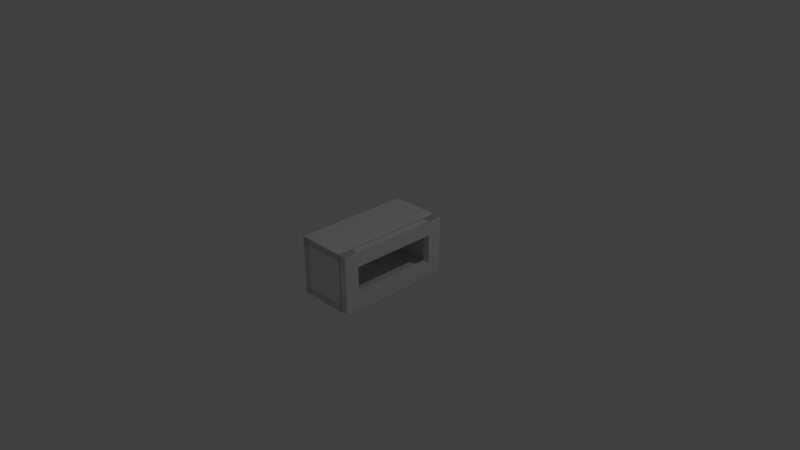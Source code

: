 # Source: microwave.blend  (saved by Blender 2.78.0; exported with 4.5.12 LTS)
import bpy
from mathutils import Matrix  # noqa: F401  (used for matrix-valued properties, if any)

bpy.ops.wm.read_factory_settings(use_empty=True)
scene = bpy.context.scene
scene.name = 'Scene'

# ---- collections
col_collection_1 = bpy.data.collections.new('Collection 1'); scene.collection.children.link(col_collection_1)

# ---- world
world_world = bpy.data.worlds.new('World'); scene.world = world_world
world_world.color = (0.05088, 0.05088, 0.05088)
world_world.use_sun_shadow = False
world_world.sun_shadow_jitter_overblur = 0.0
world_world.cycles.sampling_method = 'NONE'
world_world.cycles.sample_map_resolution = 256

# ---- cameras
cam_camera = bpy.data.cameras.new('Camera')
cam_camera.clip_end = 100.0
cam_camera.lens = 35.0
cam_camera.sensor_width = 32.0
cam_camera.sensor_height = 18.0
cam_camera.ortho_scale = 7.314
cam_camera.dof.focus_distance = 0.0
cam_camera.dof.aperture_fstop = 128.0

# ---- lights
light_lamp = bpy.data.lights.new('Lamp', 'POINT')
light_lamp.transmission_factor = 0.0
light_lamp.cutoff_distance = 30.0
light_lamp.energy = 100.0
light_lamp.shadow_buffer_clip_start = 1.001
light_lamp.shadow_soft_size = 0.1
light_lamp.shadow_maximum_resolution = 0.006
light_lamp.use_absolute_resolution = True
light_lamp.cycles.use_multiple_importance_sampling = False

# ---- meshes
me_cube_002 = bpy.data.meshes.new('Cube.002')
me_cube_002.from_pydata([(-1.017, -9.192, -0.6235), (-1.016, -9.192, 3.029), (-1.016, -1.877, -0.6235), (-1.016, -2.785, 3.029), (-0.5733, -9.192, -0.6235), (-0.5733, -9.192, 3.029), (-0.5733, -1.877, -0.6235), (-0.5733, -2.785, 3.029), (-0.5733, -2.79, 2.107), (-0.5733, -8.283, 0.2885), (-0.5733, -8.283, 2.107), (-1.016, -2.79, 2.107), (-1.016, -8.283, 0.2885), (-1.016, -8.283, 2.107), (-1.016, -1.861, 3.029), (-0.5733, -1.861, 3.029), (-0.5733, -1.864, 2.107), (-1.016, -1.864, 2.107), (-1.017, -2.79, -0.6235), (-0.5733, -2.79, -0.6235), (-0.5733, -2.79, 0.2885), (-1.016, -2.79, 0.2885), (-1.016, -1.873, 0.2885), (-0.5733, -1.873, 0.2885)], [], [(1, 3, 11, 13), (14, 3, 7, 15), (7, 5, 10, 8), (4, 5, 1, 0), (18, 19, 4, 0), (7, 3, 1, 5), (10, 9, 12, 13), (2, 6, 19, 18), (5, 4, 9, 10), (22, 17, 16, 23), (8, 10, 13, 11), (9, 20, 21, 12), (18, 0, 12, 21), (0, 1, 13, 12), (4, 19, 20, 9), (17, 14, 15, 16), (2, 22, 23, 6), (23, 20, 19, 6), (22, 2, 18, 21), (11, 3, 14, 17), (8, 16, 15, 7), (16, 8, 20, 23), (17, 22, 21, 11), (11, 21, 20, 8)])
_uv = me_cube_002.uv_layers.new(name='UVMap')
_uv.uv.foreach_set('vector', [0.4856, 0.9497, 0.3613, 0.9497, 0.3613, 0.8253, 0.4856, 0.8253, 0.2627, 0.1625, 0.4144, 0.1625, 0.4144, 0.4659, 0.2627, 0.4659, 0.3548, 0.5205, 0.05142, 0.5205, 0.05142, 0.217, 0.3548, 0.217, 0.4144, 0.1625, 0.4144, 0.4659, 0.1109, 0.4659, 0.1109, 0.1625, 0.1109, 0.3142, 0.4144, 0.3142, 0.4144, 0.4659, 0.1109, 0.4659, 0.1109, 0.1625, 0.4144, 0.1625, 0.4144, 0.4659, 0.1109, 0.4659, 0.4256, 0.7259, 0.4256, 0.5803, 0.5713, 0.5803, 0.5713, 0.7259, 0.1109, 0.1625, 0.4144, 0.1625, 0.4144, 0.3142, 0.1109, 0.3142, 0.05142, 0.217, 0.3548, 0.217, 0.3548, 0.5205, 0.05142, 0.5205, 0.3229, 0.2532, 0.3229, 0.2911, 0.01949, 0.2911, 0.01949, 0.2532, 0.5646, 0.732, 0.4195, 0.7193, 0.4322, 0.5742, 0.5773, 0.5869, 0.4256, 0.6223, 0.5108, 0.6234, 0.5133, 0.6839, 0.4256, 0.6839, 0.5897, 0.8253, 0.6519, 0.8253, 0.6519, 0.9497, 0.5897, 0.9497, 0.4856, 0.8253, 0.4856, 0.9497, 0.3613, 0.9497, 0.3613, 0.8253, 0.05142, 0.217, 0.2031, 0.217, 0.2031, 0.5205, 0.05142, 0.5205, 0.3764, 0.2763, 0.3764, 0.3521, 0.07302, 0.3521, 0.07302, 0.2763, 0.2816, 0.2952, 0.2816, 0.3331, -0.0218, 0.3331, -0.0218, 0.2952, 0.2181, 0.2441, 0.008233, 0.2436, 0.007277, 0.02553, 0.2173, 0.02497, 0.4731, 0.9497, 0.4746, 0.8246, 0.4234, 0.8253, 0.4234, 0.9497, 0.5097, 0.8254, 0.5139, 0.8983, 0.6717, 0.8968, 0.6651, 0.8213, 0.0669, 0.4247, 0.1762, 0.4242, 0.1774, 0.5195, 0.06617, 0.5187, 0.9469, 0.5317, 0.6784, 0.5324, 0.6784, 0.009457, 0.9473, 0.009445, 0.5361, 0.8726, 0.5361, 0.8333, 0.381, 0.833, 0.3797, 0.8725, 0.4093, 0.7193, 0.4096, 0.6073, 0.2623, 0.6069, 0.2628, 0.719])
me_cube_002.use_remesh_preserve_volume = False
me_cube_002.use_remesh_preserve_attributes = False
me_cube_002.use_mirror_vertex_groups = False
me_cube_002.update()
me_cube = bpy.data.meshes.new('Cube')
me_cube.from_pydata([(-3.324, -6.289, -1.686), (-3.324, -6.289, 0.1063), (-3.324, -2.712, -1.686), (-3.324, -2.712, 0.1063), (-1.807, -6.289, -1.686), (-1.807, -6.289, 0.1063), (-1.807, -2.712, -1.686), (-1.807, -2.712, 0.1063), (-1.807, -6.153, -1.55), (-1.807, -6.153, -0.02977), (-1.807, -2.848, -1.55), (-1.807, -2.848, -0.02977), (-3.136, -6.153, -1.55), (-3.136, -6.153, -0.02977), (-3.136, -2.848, -1.55), (-3.136, -2.848, -0.02977)], [], [(0, 1, 3, 2), (2, 3, 7, 6), (7, 5, 9, 11), (4, 5, 1, 0), (2, 6, 4, 0), (7, 3, 1, 5), (11, 9, 13, 15), (6, 7, 11, 10), (5, 4, 8, 9), (4, 6, 10, 8), (14, 15, 13, 12), (10, 11, 15, 14), (9, 8, 12, 13), (8, 10, 14, 12)])
_uv = me_cube.uv_layers.new(name='UVMap')
_uv.uv.foreach_set('vector', [0.3173, 0.2373, 0.3173, 0.4908, 0.06391, 0.4908, 0.06391, 0.2373, 0.3173, 0.2373, 0.3173, 0.4908, 0.06391, 0.4908, 0.06391, 0.2373, 0.2512, 0.5559, 0.5046, 0.5559, 0.5046, 0.7427, 0.2512, 0.7427, 0.3173, 0.2373, 0.3173, 0.4908, 0.06391, 0.4908, 0.06391, 0.2373, 0.05335, 0.4793, 0.07544, 0.2268, 0.3279, 0.2489, 0.3058, 0.5013, 0.3173, 0.2373, 0.3173, 0.4908, 0.06391, 0.4908, 0.06391, 0.2373, 0.2299, 0.9768, 0.03883, 0.9768, 0.03883, 0.7857, 0.2299, 0.7857, 0.2512, 0.5559, 0.5046, 0.5559, 0.5046, 0.7427, 0.2512, 0.7427, 0.2512, 0.5559, 0.5046, 0.5559, 0.5046, 0.7427, 0.2512, 0.7427, 0.2512, 0.5559, 0.5046, 0.5559, 0.5046, 0.7427, 0.2512, 0.7427, 0.2379, 0.7944, 0.2212, 0.9848, 0.03087, 0.9681, 0.04752, 0.7777, 0.2299, 0.7857, 0.2299, 0.9768, 0.03883, 0.9768, 0.03883, 0.7857, 0.03883, 0.9768, 0.03883, 0.7857, 0.2299, 0.7857, 0.2299, 0.9768, 0.03883, 0.7857, 0.2299, 0.7857, 0.2299, 0.9768, 0.03883, 0.9768])
me_cube.use_remesh_preserve_volume = False
me_cube.use_remesh_preserve_attributes = False
me_cube.use_mirror_vertex_groups = False
me_cube.update()
me_cube_001 = bpy.data.meshes.new('Cube.001')
me_cube_001.from_pydata([(-1.0, -1.0, -1.0), (-1.0, -1.0, 1.0), (-1.0, 1.0, -1.0), (-1.0, 1.0, 1.0), (1.0, -1.0, -1.0), (1.0, -1.0, 1.0), (1.0, 1.0, -1.0), (1.0, 1.0, 1.0)], [], [(1, 3, 2, 0), (3, 7, 6, 2), (7, 5, 4, 6), (5, 1, 0, 4), (0, 2, 6, 4), (5, 7, 3, 1)])
me_cube_001.use_remesh_preserve_volume = False
me_cube_001.use_remesh_preserve_attributes = False
me_cube_001.use_mirror_vertex_groups = False
me_cube_001.update()

# ---- objects
ob_door = bpy.data.objects.new('Door', me_cube_002)
ob_microwave = bpy.data.objects.new('Microwave', me_cube)
ob_cube_008 = bpy.data.objects.new('Cube.008', me_cube_001)
ob_cube_007 = bpy.data.objects.new('Cube.007', me_cube_001)
ob_cube_006 = bpy.data.objects.new('Cube.006', me_cube_001)
ob_cube_005 = bpy.data.objects.new('Cube.005', me_cube_001)
ob_cube_004 = bpy.data.objects.new('Cube.004', me_cube_001)
ob_cube_003 = bpy.data.objects.new('Cube.003', me_cube_001)
ob_cube_002 = bpy.data.objects.new('Cube.002', me_cube_001)
ob_cube_000 = bpy.data.objects.new('Cube.000', me_cube_001)
ob_cube_001 = bpy.data.objects.new('Cube.001', me_cube_001)
ob_lamp = bpy.data.objects.new('Lamp', light_lamp)
ob_camera = bpy.data.objects.new('Camera', cam_camera)

# ---- transforms, parenting, visibility, modifiers, constraints
ob_door.location = (0.5227, 1.211, -0.2635)
ob_door.scale = (0.2186, 0.2186, 0.2186)
ob_door.hide_viewport = True
ob_door.lineart.crease_threshold = 0.0
ob_microwave.location = (1.087, 2.018, 0.353)
ob_microwave.scale = (0.448, 0.448, 0.448)
ob_microwave.lineart.crease_threshold = 0.0
ob_cube_008.location = (0.35, -0.7, 0.0)
ob_cube_008.scale = (0.05, 0.1, 0.4)
ob_cube_008.hide_viewport = True
ob_cube_008.lineart.crease_threshold = 0.0
ob_cube_007.location = (0.35, 0.0, -0.3)
ob_cube_007.scale = (0.05, 0.8, 0.1)
ob_cube_007.hide_viewport = True
ob_cube_007.lineart.crease_threshold = 0.0
ob_cube_006.location = (0.35, 0.0, 0.3)
ob_cube_006.scale = (0.05, 0.8, 0.1)
ob_cube_006.hide_viewport = True
ob_cube_006.lineart.crease_threshold = 0.0
ob_cube_005.location = (0.35, 0.7, 0.0)
ob_cube_005.scale = (0.05, 0.1, 0.4)
ob_cube_005.hide_viewport = True
ob_cube_005.lineart.crease_threshold = 0.0
ob_cube_004.location = (-0.06, -0.75, 0.0)
ob_cube_004.scale = (0.34, 0.05, 0.4)
ob_cube_004.hide_viewport = True
ob_cube_004.lineart.crease_threshold = 0.0
ob_cube_003.location = (-0.35, 0.0, 0.0)
ob_cube_003.scale = (0.05, 0.8, 0.4)
ob_cube_003.hide_viewport = True
ob_cube_003.lineart.crease_threshold = 0.0
ob_cube_002.location = (-0.06, 0.0, -0.35)
ob_cube_002.scale = (0.34, 0.8, 0.05)
ob_cube_002.hide_viewport = True
ob_cube_002.lineart.crease_threshold = 0.0
ob_cube_000.location = (-0.06, 0.0, 0.35)
ob_cube_000.scale = (0.34, 0.8, 0.05)
ob_cube_000.hide_viewport = True
ob_cube_000.lineart.crease_threshold = 0.0
ob_cube_001.location = (-0.06, 0.75, 0.0)
ob_cube_001.scale = (0.34, 0.05, 0.4)
ob_cube_001.hide_viewport = True
ob_cube_001.lineart.crease_threshold = 0.0
ob_lamp.location = (4.076, 1.005, 5.904)
ob_lamp.rotation_euler = (0.6503, 0.05522, 1.866)
ob_lamp.lock_rotations_4d = False
ob_lamp.empty_display_type = 'ARROWS'
ob_lamp.color = (0.0, 0.0, 0.0, 0.0)
ob_lamp.lineart.crease_threshold = 0.0
ob_camera.location = (7.481, -6.508, 5.344)
ob_camera.rotation_euler = (1.109, 0.01082, 0.8149)
ob_camera.lock_rotations_4d = False
ob_camera.empty_display_type = 'ARROWS'
ob_camera.color = (0.0, 0.0, 0.0, 0.0)
ob_camera.display_type = 'WIRE'
ob_camera.lineart.crease_threshold = 0.0

# ---- collection membership
col_collection_1.objects.link(ob_door)
col_collection_1.objects.link(ob_microwave)
col_collection_1.objects.link(ob_cube_008)
col_collection_1.objects.link(ob_cube_007)
col_collection_1.objects.link(ob_cube_006)
col_collection_1.objects.link(ob_cube_005)
col_collection_1.objects.link(ob_cube_004)
col_collection_1.objects.link(ob_cube_003)
col_collection_1.objects.link(ob_cube_002)
col_collection_1.objects.link(ob_cube_000)
col_collection_1.objects.link(ob_cube_001)
col_collection_1.objects.link(ob_lamp)
col_collection_1.objects.link(ob_camera)

# ---- scene / render settings (as saved in the file)
scene.camera = ob_camera
scene.frame_start = 1; scene.frame_end = 250; scene.frame_set(1)
scene.render.engine = 'BLENDER_EEVEE_NEXT'
scene.render.resolution_percentage = 50
scene.render.dither_intensity = 0.0
scene.cycles.use_denoising = False
scene.cycles.samples = 10
scene.cycles.sampling_pattern = 'TABULATED_SOBOL'
scene.cycles.light_sampling_threshold = 0.0
scene.cycles.use_adaptive_sampling = False
scene.cycles.use_light_tree = False
scene.cycles.blur_glossy = 0.0
scene.cycles.pixel_filter_type = 'GAUSSIAN'
scene.cycles.sample_clamp_indirect = 0.0
scene.view_settings.view_transform = 'Standard'
bpy.context.view_layer.update()
